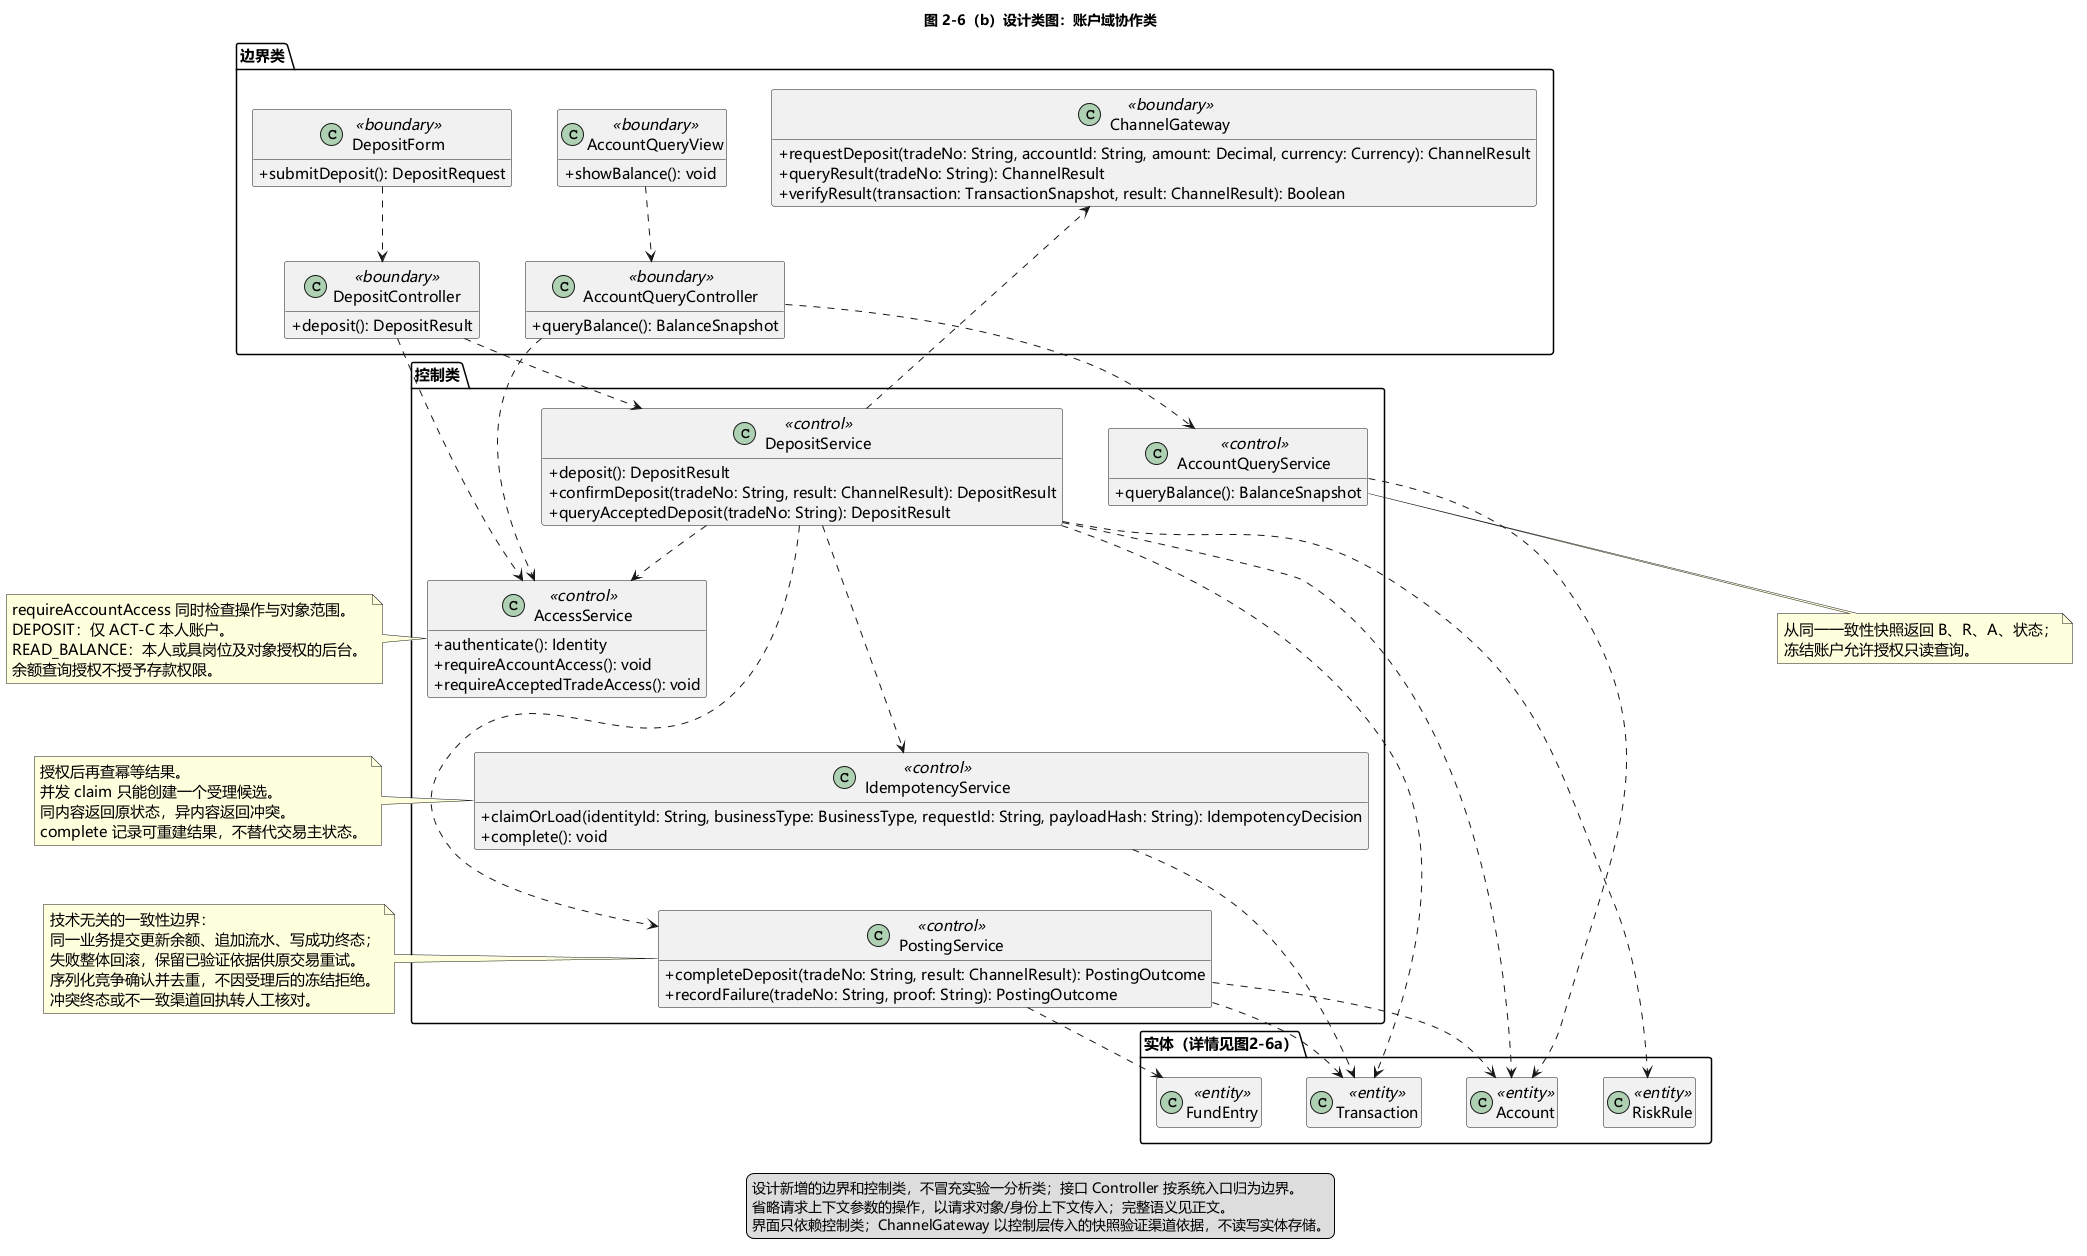

The diagram above was rendered by PlantUML. Its source (embedded in the PNG):
@startuml design-class-collaboration
!pragma layout smetana
title 图 2-6（b）设计类图：账户域协作类
skinparam defaultFontName "Microsoft YaHei"
skinparam defaultFontSize 15
skinparam classAttributeIconSize 0
skinparam shadowing false
skinparam linetype ortho
skinparam nodesep 45
skinparam ranksep 55
hide empty members
top to bottom direction

package "边界类" {
  class DepositForm <<boundary>> {
    + submitDeposit(): DepositRequest
  }
  class AccountQueryView <<boundary>> {
    + showBalance(): void
  }
  class DepositController <<boundary>> {
    + deposit(): DepositResult
  }
  class AccountQueryController <<boundary>> {
    + queryBalance(): BalanceSnapshot
  }
  class ChannelGateway <<boundary>> {
    + requestDeposit(tradeNo: String, accountId: String, amount: Decimal, currency: Currency): ChannelResult
    + queryResult(tradeNo: String): ChannelResult
    + verifyResult(transaction: TransactionSnapshot, result: ChannelResult): Boolean
  }
}
package "控制类" {
  class AccessService <<control>> {
    + authenticate(): Identity
    + requireAccountAccess(): void
    + requireAcceptedTradeAccess(): void
  }
  class DepositService <<control>> {
    + deposit(): DepositResult
    + confirmDeposit(tradeNo: String, result: ChannelResult): DepositResult
    + queryAcceptedDeposit(tradeNo: String): DepositResult
  }
  class IdempotencyService <<control>> {
    + claimOrLoad(identityId: String, businessType: BusinessType, requestId: String, payloadHash: String): IdempotencyDecision
    + complete(): void
  }
  class AccountQueryService <<control>> {
    + queryBalance(): BalanceSnapshot
  }
  class PostingService <<control>> {
    + completeDeposit(tradeNo: String, result: ChannelResult): PostingOutcome
    + recordFailure(tradeNo: String, proof: String): PostingOutcome
  }
}
package "实体（详情见图2-6a）" {
  class Account <<entity>>
  class Transaction <<entity>>
  class FundEntry <<entity>>
  class RiskRule <<entity>>
}

DepositForm ..> DepositController
AccountQueryView ..> AccountQueryController
DepositController ..> AccessService
DepositController ..> DepositService
AccountQueryController ..> AccessService
AccountQueryController ..> AccountQueryService
DepositService ..> AccessService
DepositService ..> IdempotencyService
DepositService ..> ChannelGateway
DepositService ..> PostingService
DepositService ..> Account
DepositService ..> Transaction
DepositService ..> RiskRule
PostingService ..> Account
PostingService ..> Transaction
PostingService ..> FundEntry
AccountQueryService ..> Account
IdempotencyService ..> Transaction
DepositService -[hidden]down-> AccessService
AccessService -[hidden]down-> IdempotencyService
IdempotencyService -[hidden]down-> PostingService

note left of AccessService
  requireAccountAccess 同时检查操作与对象范围。
  DEPOSIT：仅 ACT-C 本人账户。
  READ_BALANCE：本人或具岗位及对象授权的后台。
  余额查询授权不授予存款权限。
end note

note right of PostingService
  技术无关的一致性边界：
  同一业务提交更新余额、追加流水、写成功终态；
  失败整体回滚，保留已验证依据供原交易重试。
  序列化竞争确认并去重，不因受理后的冻结拒绝。
  冲突终态或不一致渠道回执转人工核对。
end note
note left of IdempotencyService
  授权后再查幂等结果。
  并发 claim 只能创建一个受理候选。
  同内容返回原状态，异内容返回冲突。
  complete 记录可重建结果，不替代交易主状态。
end note
note bottom of AccountQueryService
  从同一一致性快照返回 B、R、A、状态；
  冻结账户允许授权只读查询。
end note
legend bottom
  设计新增的边界和控制类，不冒充实验一分析类；接口 Controller 按系统入口归为边界。
  省略请求上下文参数的操作，以请求对象/身份上下文传入；完整语义见正文。
  界面只依赖控制类；ChannelGateway 以控制层传入的快照验证渠道依据，不读写实体存储。
endlegend
@enduml